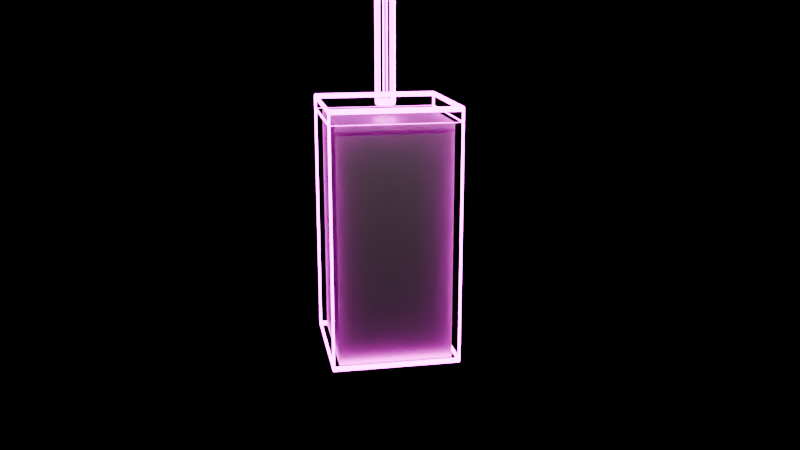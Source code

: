 # Source: Piston.blend  (saved by Blender 5.0.118; exported with 4.5.12 LTS)
import bpy
from mathutils import Matrix  # noqa: F401  (used for matrix-valued properties, if any)

bpy.ops.wm.read_factory_settings(use_empty=True)
scene = bpy.context.scene
scene.name = 'Scene'

# ---- collections
col_collection = bpy.data.collections.new('Collection'); scene.collection.children.link(col_collection)

# ---- materials (node trees are filled in below, after node groups)
mat_fluid = bpy.data.materials.new('fluid')
mat_fluid.alpha_threshold = 0.0
mat_fluid.use_backface_culling_lightprobe_volume = False
mat_fluid.roughness = 0.5
mat_fluid.line_color = (0.0, 0.0, 0.0, 1.0)
mat_cube_wireframe = bpy.data.materials.new('Cube Wireframe')
mat_fluid_1 = bpy.data.materials.new('Fluid')

# ---- node groups
ng_wireframe = bpy.data.node_groups.new('Wireframe', 'GeometryNodeTree')
_s = ng_wireframe.interface.new_socket(name='Geometry', in_out='OUTPUT', socket_type='NodeSocketGeometry')
_s = ng_wireframe.interface.new_socket(name='Geometry', in_out='INPUT', socket_type='NodeSocketGeometry')
ng_wireframe.is_modifier = True
_N = ng_wireframe.nodes; _L = ng_wireframe.links
n0 = _N.new('NodeGroupInput'); n0.name = 'Group Input'; n0.location = (-340, 0)
n1 = _N.new('NodeGroupOutput'); n1.name = 'Group Output'; n1.location = (616, 118)
n2 = _N.new('GeometryNodeMeshToCurve'); n2.name = 'Mesh to Curve'; n2.location = (-222, 147)
n3 = _N.new('GeometryNodeCurveToMesh'); n3.name = 'Curve to Mesh'; n3.location = (179, 132)
n4 = _N.new('GeometryNodeSetMaterial'); n4.name = 'Set Material'; n4.location = (326, 82)
n4.inputs[2].default_value = mat_cube_wireframe
n5 = _N.new('GeometryNodeCurvePrimitiveCircle'); n5.name = 'Curve Circle'; n5.location = (-69, 51)
n5.inputs[4].default_value = 0.02
_L.new(n2.outputs[0], n3.inputs[0])
_L.new(n0.outputs[0], n2.inputs[0])
_L.new(n4.outputs[0], n1.inputs[0])
_L.new(n3.outputs[0], n4.inputs[0])
_L.new(n5.outputs[0], n3.inputs[1])
n1.is_active_output = True

# ---- material node trees
mat_fluid.use_nodes = True; mat_fluid.node_tree.nodes.clear()
_N = mat_fluid.node_tree.nodes; _L = mat_fluid.node_tree.links
n0 = _N.new('ShaderNodeOutputMaterial'); n0.name = 'Material Output'; n0.location = (200, 100)
n1 = _N.new('ShaderNodeBsdfPrincipled'); n1.name = 'Principled BSDF'; n1.location = (-200, 100)
n1.inputs[0].default_value = (1.0, 0.4179, 0.0, 1.0)
_L.new(n1.outputs[0], n0.inputs[0])
n0.is_active_output = True
mat_cube_wireframe.use_nodes = True; mat_cube_wireframe.node_tree.nodes.clear()
_N = mat_cube_wireframe.node_tree.nodes; _L = mat_cube_wireframe.node_tree.links
n0 = _N.new('ShaderNodeOutputMaterial'); n0.name = 'Material Output'; n0.location = (200, 100)
n1 = _N.new('ShaderNodeEmission'); n1.name = 'Emission'; n1.location = (-200, 100)
n1.inputs[0].default_value = (1.0, 0.0, 1.0, 1.0)
n1.inputs[1].default_value = 20.0
_L.new(n1.outputs[0], n0.inputs[0])
n0.is_active_output = True
mat_fluid_1.use_nodes = True; mat_fluid_1.node_tree.nodes.clear()
_N = mat_fluid_1.node_tree.nodes; _L = mat_fluid_1.node_tree.links
n0 = _N.new('ShaderNodeOutputMaterial'); n0.name = 'Material Output'; n0.location = (200, 100)
n1 = _N.new('ShaderNodeBsdfMetallic'); n1.name = 'Metallic BSDF'; n1.location = (-200, 100)
_L.new(n1.outputs[0], n0.inputs[0])
n0.is_active_output = True

# ---- world
world_world = bpy.data.worlds.new('World'); scene.world = world_world
world_world.use_nodes = True; world_world.node_tree.nodes.clear()
_N = world_world.node_tree.nodes; _L = world_world.node_tree.links
n0 = _N.new('ShaderNodeOutputWorld'); n0.name = 'World Output'; n0.location = (200, 100)
n1 = _N.new('ShaderNodeBackground'); n1.name = 'Background'; n1.location = (-200, 100)
n1.inputs[0].default_value = (0.0, 0.0, 0.0, 1.0)
_L.new(n1.outputs[0], n0.inputs[0])
n0.is_active_output = True
world_world.color = (0.05088, 0.05088, 0.05088)
world_world.sun_shadow_jitter_overblur = 0.0

# ---- cameras
cam_camera = bpy.data.cameras.new('Camera')
cam_camera.clip_end = 100.0
cam_camera.lens = 40.0
cam_camera.ortho_scale = 7.314

# ---- lights
light_light = bpy.data.lights.new('Light', 'POINT')
light_light.energy = 1000.0
light_light.shadow_soft_size = 0.1

# ---- meshes
me_cube = bpy.data.meshes.new('Cube')
me_cube.from_pydata([(1.0, 1.0, 1.0), (1.0, 1.0, -1.0), (1.0, -1.0, 1.0), (1.0, -1.0, -1.0), (-1.0, 1.0, 1.0), (-1.0, 1.0, -1.0), (-1.0, -1.0, 1.0), (-1.0, -1.0, -1.0)], [], [(0, 4, 6, 2), (3, 2, 6, 7), (7, 6, 4, 5), (5, 1, 3, 7), (1, 0, 2, 3), (5, 4, 0, 1)])
_uv = me_cube.uv_layers.new(name='UVMap')
_uv.uv.foreach_set('vector', [0.625, 0.5, 0.875, 0.5, 0.875, 0.75, 0.625, 0.75, 0.375, 0.75, 0.625, 0.75, 0.625, 1.0, 0.375, 1.0, 0.375, 0.0, 0.625, 0.0, 0.625, 0.25, 0.375, 0.25, 0.125, 0.5, 0.375, 0.5, 0.375, 0.75, 0.125, 0.75, 0.375, 0.5, 0.625, 0.5, 0.625, 0.75, 0.375, 0.75, 0.375, 0.25, 0.625, 0.25, 0.625, 0.5, 0.375, 0.5])
me_cube.materials.append(mat_fluid)
me_cube.materials.append(mat_cube_wireframe)
me_cube.use_mirror_vertex_groups = False
me_cube.update()
me_cube_001 = bpy.data.meshes.new('Cube.001')
me_cube_001.from_pydata([(-1.0, -1.0, -1.0), (-1.0, -1.0, 1.0), (-1.0, 1.0, -1.0), (-1.0, 1.0, 1.0), (1.0, -1.0, -1.0), (1.0, -1.0, 1.0), (1.0, 1.0, -1.0), (1.0, 1.0, 1.0)], [], [(0, 1, 3, 2), (2, 3, 7, 6), (6, 7, 5, 4), (4, 5, 1, 0), (2, 6, 4, 0), (7, 3, 1, 5)])
_uv = me_cube_001.uv_layers.new(name='UVMap')
_uv.uv.foreach_set('vector', [0.375, 0.0, 0.625, 0.0, 0.625, 0.25, 0.375, 0.25, 0.375, 0.25, 0.625, 0.25, 0.625, 0.5, 0.375, 0.5, 0.375, 0.5, 0.625, 0.5, 0.625, 0.75, 0.375, 0.75, 0.375, 0.75, 0.625, 0.75, 0.625, 1.0, 0.375, 1.0, 0.125, 0.5, 0.375, 0.5, 0.375, 0.75, 0.125, 0.75, 0.625, 0.5, 0.875, 0.5, 0.875, 0.75, 0.625, 0.75])
me_cube_001.materials.append(mat_fluid_1)
me_cube_001.update()
me_cube_002 = bpy.data.meshes.new('Cube.002')
me_cube_002.from_pydata([(-1.0, -1.0, -1.0), (-1.0, -1.0, 1.0), (-1.0, 1.0, -1.0), (-1.0, 1.0, 1.0), (1.0, -1.0, -1.0), (1.0, -1.0, 1.0), (1.0, 1.0, -1.0), (1.0, 1.0, 1.0)], [], [(0, 1, 3, 2), (2, 3, 7, 6), (6, 7, 5, 4), (4, 5, 1, 0), (2, 6, 4, 0), (7, 3, 1, 5)])
_uv = me_cube_002.uv_layers.new(name='UVMap')
_uv.uv.foreach_set('vector', [0.375, 0.0, 0.625, 0.0, 0.625, 0.25, 0.375, 0.25, 0.375, 0.25, 0.625, 0.25, 0.625, 0.5, 0.375, 0.5, 0.375, 0.5, 0.625, 0.5, 0.625, 0.75, 0.375, 0.75, 0.375, 0.75, 0.625, 0.75, 0.625, 1.0, 0.375, 1.0, 0.125, 0.5, 0.375, 0.5, 0.375, 0.75, 0.125, 0.75, 0.625, 0.5, 0.875, 0.5, 0.875, 0.75, 0.625, 0.75])
me_cube_002.update()
me_cylinder_001 = bpy.data.meshes.new('Cylinder.001')
me_cylinder_001.from_pydata([(0.0, 0.25, -1.0), (0.0, 0.25, 1.0), (0.1768, 0.1768, -1.0), (0.1768, 0.1768, 1.0), (0.25, 0.0, -1.0), (0.25, 0.0, 1.0), (0.1768, -0.1768, -1.0), (0.1768, -0.1768, 1.0), (0.0, -0.25, -1.0), (0.0, -0.25, 1.0), (-0.1768, -0.1768, -1.0), (-0.1768, -0.1768, 1.0), (-0.25, 0.0, -1.0), (-0.25, 0.0, 1.0), (-0.1768, 0.1768, -1.0), (-0.1768, 0.1768, 1.0)], [], [(0, 1, 3, 2), (2, 3, 5, 4), (4, 5, 7, 6), (6, 7, 9, 8), (8, 9, 11, 10), (10, 11, 13, 12), (3, 1, 15, 13, 11, 9, 7, 5), (12, 13, 15, 14), (14, 15, 1, 0), (0, 2, 4, 6, 8, 10, 12, 14)])
_uv = me_cylinder_001.uv_layers.new(name='UVMap')
_uv.uv.foreach_set('vector', [1.0, 0.5, 1.0, 1.0, 0.875, 1.0, 0.875, 0.5, 0.875, 0.5, 0.875, 1.0, 0.75, 1.0, 0.75, 0.5, 0.75, 0.5, 0.75, 1.0, 0.625, 1.0, 0.625, 0.5, 0.625, 0.5, 0.625, 1.0, 0.5, 1.0, 0.5, 0.5, 0.5, 0.5, 0.5, 1.0, 0.375, 1.0, 0.375, 0.5, 0.375, 0.5, 0.375, 1.0, 0.25, 1.0, 0.25, 0.5, 0.4197, 0.4197, 0.25, 0.49, 0.08029, 0.4197, 0.01, 0.25, 0.08029, 0.08029, 0.25, 0.01, 0.4197, 0.08029, 0.49, 0.25, 0.25, 0.5, 0.25, 1.0, 0.125, 1.0, 0.125, 0.5, 0.125, 0.5, 0.125, 1.0, 0.0, 1.0, 0.0, 0.5, 0.75, 0.49, 0.9197, 0.4197, 0.99, 0.25, 0.9197, 0.08029, 0.75, 0.01, 0.5803, 0.08029, 0.51, 0.25, 0.5803, 0.4197])
me_cylinder_001.materials.append(None)
me_cylinder_001.update()

# ---- objects
ob_wireframe = bpy.data.objects.new('Wireframe', me_cube)
ob_light = bpy.data.objects.new('Light', light_light)
ob_camera = bpy.data.objects.new('Camera', cam_camera)
ob_fluid = bpy.data.objects.new('Fluid', me_cube_001)
ob_piston = bpy.data.objects.new('Piston', me_cube_002)
ob_cylinder_001 = bpy.data.objects.new('Cylinder.001', me_cylinder_001)

# ---- transforms, parenting, visibility, modifiers, constraints
ob_wireframe.location = (0.0, 0.0, 0.0)
ob_wireframe.scale = (0.5, 0.5, 1.0)
ob_wireframe.lock_rotations_4d = False
ob_wireframe.empty_display_type = 'ARROWS'
ob_wireframe.lineart.crease_threshold = 0.0
_m = ob_wireframe.modifiers.new('GeometryNodes', 'NODES')
_m.node_group = ng_wireframe
_m.open_manage_panel = True
_m.open_bake_panel = True
ob_light.location = (4.076, 1.005, 5.904)
ob_light.rotation_euler = (0.6503, 0.05522, 1.866)
ob_light.lock_rotations_4d = False
ob_light.empty_display_type = 'ARROWS'
ob_light.color = (0.0, 0.0, 0.0, 0.0)
ob_light.lineart.crease_threshold = 0.0
ob_camera.location = (6.86, -1.18, 1.87)
ob_camera.rotation_euler = (1.309, 0.0, 1.384)
ob_camera.lock_rotations_4d = False
ob_camera.empty_display_type = 'ARROWS'
ob_camera.color = (0.0, 0.0, 0.0, 0.0)
ob_camera.display_type = 'WIRE'
ob_camera.lineart.crease_threshold = 0.0
ob_fluid.parent = ob_wireframe
ob_fluid.matrix_parent_inverse = Matrix(((2.0, -0.0, 0.0, -0.0), (-0.0, 2.0, -0.0, 0.0), (0.0, -0.0, 1.0, -0.0), (-0.0, 0.0, -0.0, 1.0)))
ob_fluid.location = (0.0, 0.0, -0.05)
ob_fluid.scale = (0.45, 0.45, 0.945)
ob_piston.parent = ob_wireframe
ob_piston.matrix_parent_inverse = Matrix(((2.0, -0.0, 0.0, -0.0), (-0.0, 2.0, -0.0, 0.0), (0.0, -0.0, 1.0, -0.0), (-0.0, 0.0, -0.0, 1.0)))
ob_piston.location = (0.0, 0.0, 0.95)
ob_piston.scale = (0.5, 0.5, 0.05)
_m = ob_piston.modifiers.new('Wireframe', 'NODES')
_m.node_group = ng_wireframe
_m.show_group_selector = False
ob_cylinder_001.parent = ob_piston
ob_cylinder_001.matrix_parent_inverse = Matrix(((2.0, -0.0, 0.0, -0.0), (-0.0, 2.0, -0.0, 0.0), (0.0, -0.0, 20.0, -19.0), (-0.0, 0.0, -0.0, 1.0)))
ob_cylinder_001.location = (0.0, 0.0, 2.0)
ob_cylinder_001.scale = (0.3, 0.3, 1.0)
_m = ob_cylinder_001.modifiers.new('Wireframe', 'NODES')
_m.node_group = ng_wireframe
_m.show_group_selector = False

# ---- collection membership
col_collection.objects.link(ob_wireframe)
col_collection.objects.link(ob_light)
col_collection.objects.link(ob_camera)
col_collection.objects.link(ob_fluid)
col_collection.objects.link(ob_piston)
col_collection.objects.link(ob_cylinder_001)

# ---- scene / render settings (as saved in the file)
scene.camera = ob_camera
scene.frame_start = 1; scene.frame_end = 100; scene.frame_set(0)
scene.render.engine = 'CYCLES'
scene.render.fps = 30
scene.render.use_border = True
scene.render.bake_bias = 0.0
scene.render.bake_samples = 0
scene.render.compositor_device = 'GPU'
scene.cycles.samples = 1024
scene.cycles.sampling_pattern = 'TABULATED_SOBOL'
scene.cycles.seed = 69
scene.eevee.use_volume_custom_range = False
scene.view_settings.white_balance_temperature = 1.084e+04
scene.view_settings.white_balance_whitepoint = (0.7976, 1.013, 1.466)
bpy.context.view_layer.update()
